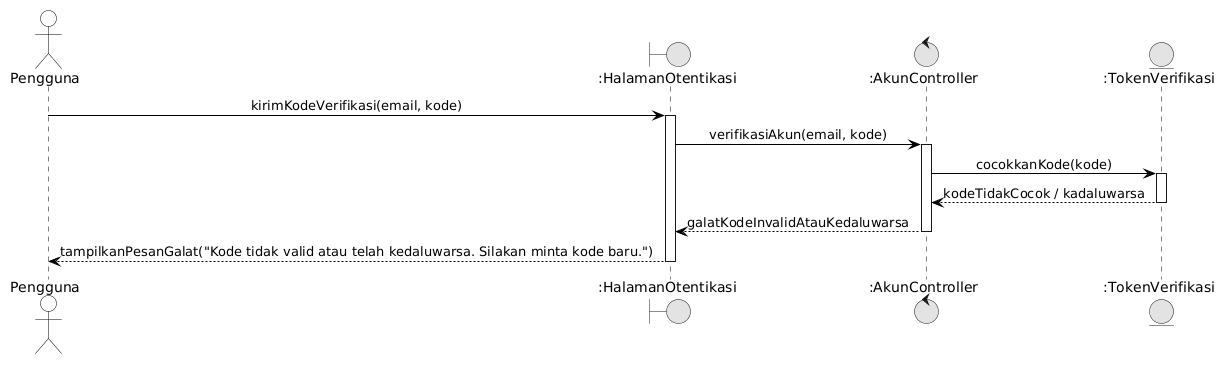

The diagram above was rendered by PlantUML. Its source (embedded in the PNG):
@startuml
skinparam monochrome true
skinparam shadowing false
skinparam defaultFontName Arial
skinparam sequenceMessageAlign center
skinparam backgroundColor #FFFFFF

skinparam participant {
    BackgroundColor #FFFFFF
    BorderColor #000000
}
skinparam actor {
    BackgroundColor #FFFFFF
    BorderColor #000000
}
skinparam sequence {
    LifeLineBackgroundColor #FFFFFF
    LifeLineBorderColor #000000
    ArrowColor #000000
    ActorBorderColor #000000
    ActorBackgroundColor #FFFFFF
    GroupBorderColor #000000
    GroupBackgroundColor #FFFFFF
}

actor "Pengguna" as User
boundary ":HalamanOtentikasi" as UI
control ":AkunController" as Ctrl
entity ":TokenVerifikasi" as Token

User -> UI: kirimKodeVerifikasi(email, kode)
activate UI
UI -> Ctrl: verifikasiAkun(email, kode)
activate Ctrl
Ctrl -> Token: cocokkanKode(kode)
activate Token
Token --> Ctrl: kodeTidakCocok / kadaluwarsa
deactivate Token
Ctrl --> UI: galatKodeInvalidAtauKedaluwarsa
deactivate Ctrl
UI --> User: tampilkanPesanGalat("Kode tidak valid atau telah kedaluwarsa. Silakan minta kode baru.")
deactivate UI
@enduml